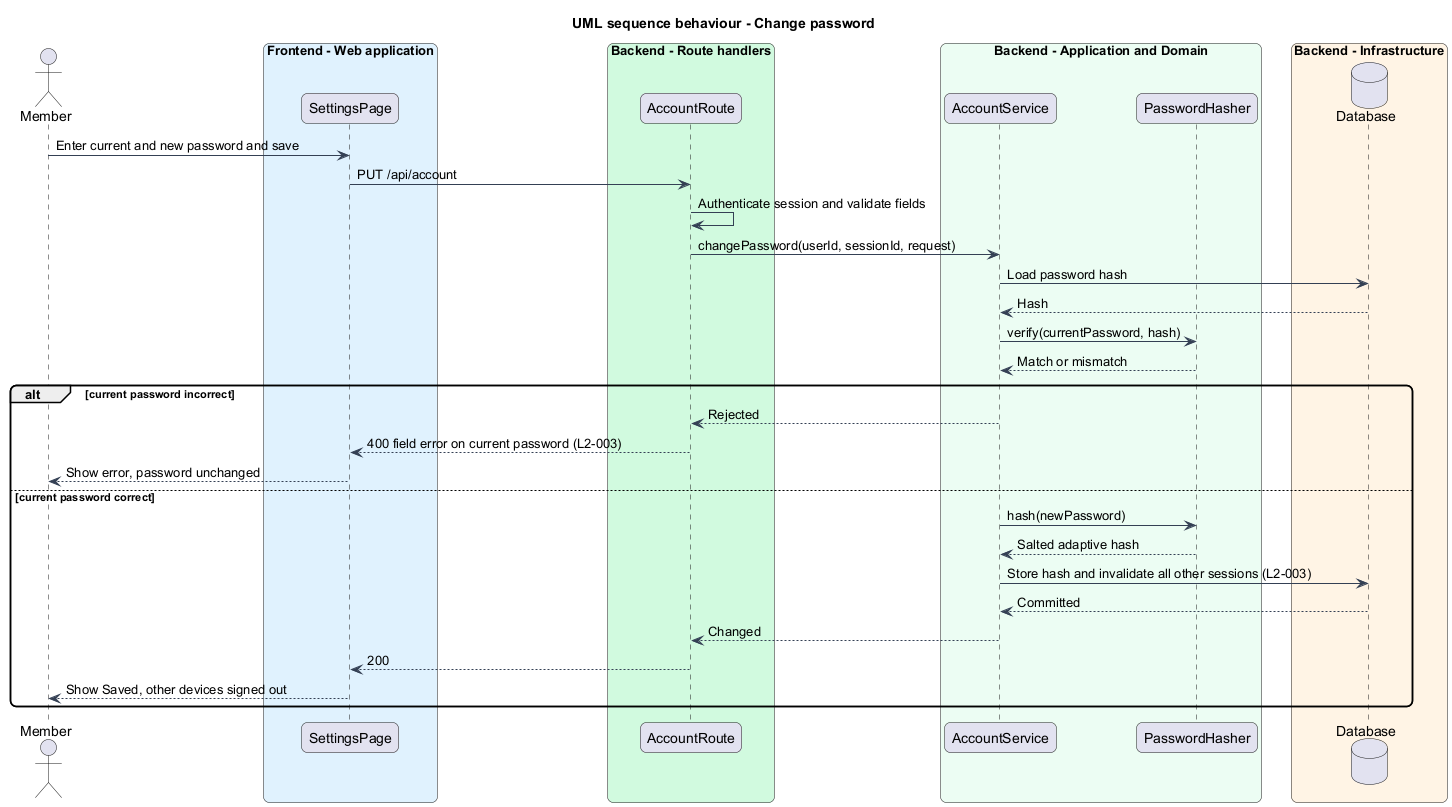

The diagram above was rendered by PlantUML. Its source (embedded in the PNG):
@startuml
title UML sequence behaviour - Change password
skinparam backgroundColor #FFFFFF
skinparam shadowing false
skinparam roundcorner 12
skinparam defaultFontName Arial
skinparam ArrowColor #344054
actor "Member" as actor
box "Frontend - Web application" #E0F2FE
  participant "SettingsPage" as page
end box
box "Backend - Route handlers" #D1FADF
  participant "AccountRoute" as route
end box
box "Backend - Application and Domain" #ECFDF3
  participant "AccountService" as svc
  participant "PasswordHasher" as hasher
end box
box "Backend - Infrastructure" #FFF4E5
  database "Database" as db
end box
actor -> page : Enter current and new password and save
page -> route : PUT /api/account
route -> route : Authenticate session and validate fields
route -> svc : changePassword(userId, sessionId, request)
svc -> db : Load password hash
db --> svc : Hash
svc -> hasher : verify(currentPassword, hash)
hasher --> svc : Match or mismatch
alt current password incorrect
  svc --> route : Rejected
  route --> page : 400 field error on current password (L2-003)
  page --> actor : Show error, password unchanged
else current password correct
  svc -> hasher : hash(newPassword)
  hasher --> svc : Salted adaptive hash
  svc -> db : Store hash and invalidate all other sessions (L2-003)
  db --> svc : Committed
  svc --> route : Changed
  route --> page : 200
  page --> actor : Show Saved, other devices signed out
end
@enduml